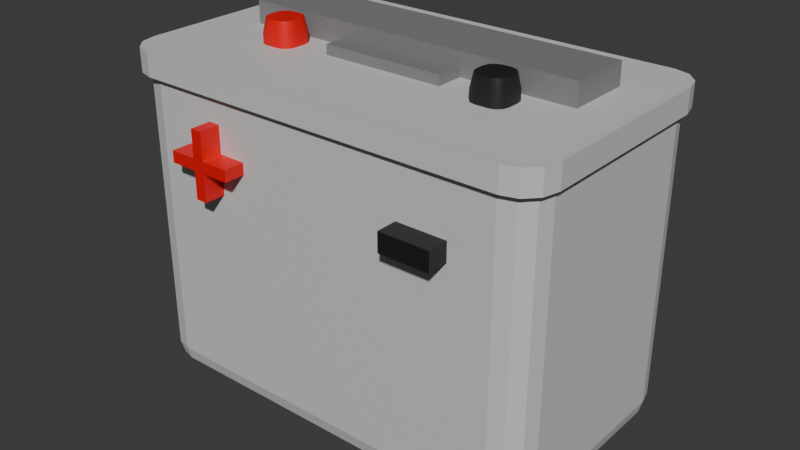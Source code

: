 # Source: battery.blend  (saved by Blender 4.1.24; exported with 4.5.12 LTS)
import bpy
from mathutils import Matrix  # noqa: F401  (used for matrix-valued properties, if any)

bpy.ops.wm.read_factory_settings(use_empty=True)
scene = bpy.context.scene
scene.name = 'Scene'

# ---- collections
col_collection = bpy.data.collections.new('Collection'); scene.collection.children.link(col_collection)

# ---- materials (node trees are filled in below, after node groups)
mat_negative = bpy.data.materials.new('Negative')
mat_negative.use_transparent_shadow = False
mat_positive = bpy.data.materials.new('Positive')
mat_positive.use_transparent_shadow = False
mat_battery_2 = bpy.data.materials.new('Battery 2')
mat_battery_2.use_transparent_shadow = False
mat_battery_001 = bpy.data.materials.new('Battery.001')
mat_battery_001.use_transparent_shadow = False

# ---- material node trees
mat_negative.use_nodes = True; mat_negative.node_tree.nodes.clear()
_N = mat_negative.node_tree.nodes; _L = mat_negative.node_tree.links
n0 = _N.new('ShaderNodeBsdfPrincipled'); n0.name = 'Principled BSDF'; n0.location = (10, 300)
n0.inputs[0].default_value = (0.01227, 0.01227, 0.01227, 1.0)
n1 = _N.new('ShaderNodeOutputMaterial'); n1.name = 'Material Output'; n1.location = (300, 300)
_L.new(n0.outputs[0], n1.inputs[0])
n1.is_active_output = True
mat_positive.use_nodes = True; mat_positive.node_tree.nodes.clear()
_N = mat_positive.node_tree.nodes; _L = mat_positive.node_tree.links
n0 = _N.new('ShaderNodeBsdfPrincipled'); n0.name = 'Principled BSDF'; n0.location = (10, 300)
n0.inputs[0].default_value = (0.8002, 0.0, 0.001472, 1.0)
n1 = _N.new('ShaderNodeOutputMaterial'); n1.name = 'Material Output'; n1.location = (300, 300)
_L.new(n0.outputs[0], n1.inputs[0])
n1.is_active_output = True
mat_battery_2.use_nodes = True; mat_battery_2.node_tree.nodes.clear()
_N = mat_battery_2.node_tree.nodes; _L = mat_battery_2.node_tree.links
n0 = _N.new('ShaderNodeBsdfPrincipled'); n0.name = 'Principled BSDF'; n0.location = (10, 300)
n0.inputs[0].default_value = (0.2247, 0.2247, 0.2247, 1.0)
n1 = _N.new('ShaderNodeOutputMaterial'); n1.name = 'Material Output'; n1.location = (300, 300)
_L.new(n0.outputs[0], n1.inputs[0])
n1.is_active_output = True
mat_battery_001.use_nodes = True; mat_battery_001.node_tree.nodes.clear()
_N = mat_battery_001.node_tree.nodes; _L = mat_battery_001.node_tree.links
n0 = _N.new('ShaderNodeBsdfPrincipled'); n0.name = 'Principled BSDF'; n0.location = (10, 300)
n0.inputs[0].default_value = (0.6451, 0.6451, 0.6451, 1.0)
n1 = _N.new('ShaderNodeOutputMaterial'); n1.name = 'Material Output'; n1.location = (300, 300)
_L.new(n0.outputs[0], n1.inputs[0])
n1.is_active_output = True

# ---- world
world_world = bpy.data.worlds.new('World'); scene.world = world_world
world_world.use_nodes = True; world_world.node_tree.nodes.clear()
_N = world_world.node_tree.nodes; _L = world_world.node_tree.links
n0 = _N.new('ShaderNodeOutputWorld'); n0.name = 'World Output'; n0.location = (300, 300)
n1 = _N.new('ShaderNodeBackground'); n1.name = 'Background'; n1.location = (10, 300)
n1.inputs[0].default_value = (0.05088, 0.05088, 0.05088, 1.0)
_L.new(n1.outputs[0], n0.inputs[0])
n0.is_active_output = True
world_world.color = (0.05088, 0.05088, 0.05088)
world_world.use_sun_shadow = False
world_world.sun_shadow_jitter_overblur = 0.0

# ---- meshes
me_cube_003 = bpy.data.meshes.new('Cube.003')
me_cube_003.from_pydata([(-1.0, -1.0, -1.0), (-1.0, -1.0, 1.0), (-1.0, 1.308, -1.0), (-1.0, 1.308, 1.0), (1.0, -1.0, -1.0), (1.0, -1.0, 1.0), (1.0, 1.308, -1.0), (1.0, 1.308, 1.0), (-0.3566, -2.001, -1.135), (-0.3566, -2.001, 0.8649), (-0.3566, -0.001469, -1.135), (-0.3566, -0.001469, 0.8649), (0.3566, -2.001, -1.135), (0.3566, -2.001, 0.8649), (0.3566, -0.001469, -1.135), (0.3566, -0.001469, 0.8649)], [], [(0, 1, 3, 2), (2, 3, 7, 6), (6, 7, 5, 4), (4, 5, 1, 0), (2, 6, 4, 0), (7, 3, 1, 5), (8, 9, 11, 10), (10, 11, 15, 14), (14, 15, 13, 12), (12, 13, 9, 8), (10, 14, 12, 8), (15, 11, 9, 13)])
_uv = me_cube_003.uv_layers.new(name='UVMap')
_uv.uv.foreach_set('vector', [0.375, 0.0, 0.625, 0.0, 0.625, 0.25, 0.375, 0.25, 0.375, 0.25, 0.625, 0.25, 0.625, 0.5, 0.375, 0.5, 0.375, 0.5, 0.625, 0.5, 0.625, 0.75, 0.375, 0.75, 0.375, 0.75, 0.625, 0.75, 0.625, 1.0, 0.375, 1.0, 0.125, 0.5, 0.375, 0.5, 0.375, 0.75, 0.125, 0.75, 0.625, 0.5, 0.875, 0.5, 0.875, 0.75, 0.625, 0.75, 0.375, 0.0, 0.625, 0.0, 0.625, 0.25, 0.375, 0.25, 0.375, 0.25, 0.625, 0.25, 0.625, 0.5, 0.375, 0.5, 0.375, 0.5, 0.625, 0.5, 0.625, 0.75, 0.375, 0.75, 0.375, 0.75, 0.625, 0.75, 0.625, 1.0, 0.375, 1.0, 0.125, 0.5, 0.375, 0.5, 0.375, 0.75, 0.125, 0.75, 0.625, 0.5, 0.875, 0.5, 0.875, 0.75, 0.625, 0.75])
me_cube_003.materials.append(mat_battery_2)
me_cube_003.update()
me_cube_002 = bpy.data.meshes.new('Cube.002')
me_cube_002.from_pydata([(-0.5429, -0.1967, -0.2614), (-0.1967, -0.5429, -0.2614), (-0.4965, -0.3698, -0.2614), (-0.3698, -0.4965, -0.2614), (-0.5429, -0.197, 0.6868), (-0.197, -0.5429, 0.6868), (-0.4965, -0.3699, 0.6868), (-0.3699, -0.4965, 0.6868), (-0.1967, 0.5429, -0.2614), (-0.5429, 0.1967, -0.2614), (-0.3698, 0.4965, -0.2614), (-0.4965, 0.3698, -0.2614), (-0.197, 0.5429, 0.6868), (-0.5429, 0.197, 0.6868), (-0.3699, 0.4965, 0.6868), (-0.4965, 0.3699, 0.6868), (0.1967, -0.5429, -0.2614), (0.5429, -0.1967, -0.2614), (0.3698, -0.4965, -0.2614), (0.4965, -0.3698, -0.2614), (0.197, -0.5429, 0.6868), (0.5429, -0.197, 0.6868), (0.3699, -0.4965, 0.6868), (0.4965, -0.3699, 0.6868), (0.5429, 0.1967, -0.2614), (0.1967, 0.5429, -0.2614), (0.4965, 0.3698, -0.2614), (0.3698, 0.4965, -0.2614), (0.5429, 0.197, 0.6868), (0.197, 0.5429, 0.6868), (0.4965, 0.3699, 0.6868), (0.3699, 0.4965, 0.6868), (-0.4709, 0.1244, -0.4679), (-0.1244, 0.4709, -0.4679), (-0.4245, 0.2977, -0.4679), (-0.2977, 0.4245, -0.4679), (-0.1244, -0.4709, -0.4679), (-0.4709, -0.1244, -0.4679), (-0.2977, -0.4245, -0.4679), (-0.4245, -0.2977, -0.4679), (0.1244, 0.4709, -0.4679), (0.4709, 0.1244, -0.4679), (0.2977, 0.4245, -0.4679), (0.4245, 0.2977, -0.4679), (0.4709, -0.1244, -0.4679), (0.1244, -0.4709, -0.4679), (0.4245, -0.2977, -0.4679), (0.2977, -0.4245, -0.4679), (7.156, -0.5429, -0.2614), (7.502, -0.1967, -0.2614), (7.329, -0.4965, -0.2614), (7.456, -0.3698, -0.2614), (7.157, -0.5429, 0.6868), (7.502, -0.197, 0.6868), (7.33, -0.4965, 0.6868), (7.456, -0.3699, 0.6868), (7.502, 0.1967, -0.2614), (7.156, 0.5429, -0.2614), (7.456, 0.3698, -0.2614), (7.329, 0.4965, -0.2614), (7.502, 0.197, 0.6868), (7.157, 0.5429, 0.6868), (7.456, 0.3699, 0.6868), (7.33, 0.4965, 0.6868), (6.417, -0.1967, -0.2614), (6.763, -0.5429, -0.2614), (6.463, -0.3698, -0.2614), (6.59, -0.4965, -0.2614), (6.417, -0.197, 0.6868), (6.763, -0.5429, 0.6868), (6.463, -0.3699, 0.6868), (6.59, -0.4965, 0.6868), (6.763, 0.5429, -0.2614), (6.417, 0.1967, -0.2614), (6.59, 0.4965, -0.2614), (6.463, 0.3698, -0.2614), (6.763, 0.5429, 0.6868), (6.417, 0.197, 0.6868), (6.59, 0.4965, 0.6868), (6.463, 0.3699, 0.6868), (7.084, 0.4709, -0.4679), (7.431, 0.1244, -0.4679), (7.257, 0.4245, -0.4679), (7.384, 0.2977, -0.4679), (7.431, -0.1244, -0.4679), (7.084, -0.4709, -0.4679), (7.384, -0.2977, -0.4679), (7.257, -0.4245, -0.4679), (6.489, 0.1244, -0.4679), (6.835, 0.4709, -0.4679), (6.535, 0.2977, -0.4679), (6.662, 0.4245, -0.4679), (6.835, -0.4709, -0.4679), (6.489, -0.1244, -0.4679), (6.662, -0.4245, -0.4679), (6.535, -0.2977, -0.4679)], [], [(16, 20, 5, 1), (8, 25, 40, 33), (32, 34, 35, 33, 40, 42, 43, 41, 44, 46, 47, 45, 36, 38, 39, 37), (16, 1, 36, 45), (28, 30, 31, 29, 12, 14, 15, 13, 4, 6, 7, 5, 20, 22, 23, 21), (8, 12, 29, 25), (49, 84, 81, 56), (24, 17, 44, 41), (0, 4, 13, 9), (24, 28, 21, 17), (65, 48, 52, 69), (57, 80, 89, 72), (80, 82, 83, 81, 84, 86, 87, 85, 92, 94, 95, 93, 88, 90, 91, 89), (65, 92, 85, 48), (76, 78, 79, 77, 68, 70, 71, 69, 52, 54, 55, 53, 60, 62, 63, 61), (57, 72, 76, 61), (73, 88, 93, 64), (49, 56, 60, 53), (73, 64, 68, 77), (1, 5, 7, 3), (3, 7, 6, 2), (2, 6, 4, 0), (12, 8, 10, 14), (14, 10, 11, 15), (15, 11, 9, 13), (28, 24, 26, 30), (30, 26, 27, 31), (31, 27, 25, 29), (20, 16, 18, 22), (22, 18, 19, 23), (23, 19, 17, 21), (0, 37, 39, 2), (2, 39, 38, 3), (3, 38, 36, 1), (44, 17, 19, 46), (46, 19, 18, 47), (47, 18, 16, 45), (24, 41, 43, 26), (26, 43, 42, 27), (27, 42, 40, 25), (32, 9, 11, 34), (34, 11, 10, 35), (35, 10, 8, 33), (49, 53, 55, 51), (51, 55, 54, 50), (50, 54, 52, 48), (60, 56, 58, 62), (62, 58, 59, 63), (63, 59, 57, 61), (76, 72, 74, 78), (78, 74, 75, 79), (79, 75, 73, 77), (68, 64, 66, 70), (70, 66, 67, 71), (71, 67, 65, 69), (48, 85, 87, 50), (50, 87, 86, 51), (51, 86, 84, 49), (92, 65, 67, 94), (94, 67, 66, 95), (95, 66, 64, 93), (72, 89, 91, 74), (74, 91, 90, 75), (75, 90, 88, 73), (80, 57, 59, 82), (82, 59, 58, 83), (83, 58, 56, 81), (0, 9, 32, 37)])
me_cube_002.polygons.foreach_set('use_smooth', [True] * 68)
me_cube_002.polygons.foreach_set('material_index', [0, 0, 0, 0, 0, 0, 1, 0, 0, 0, 1, 1, 1, 1, 1, 1, 1, 1, 1, 0, 0, 0, 0, 0, 0, 0, 0, 0, 0, 0, 0, 0, 0, 0, 0, 0, 0, 0, 0, 0, 0, 0, 0, 1, 1, 1, 1, 1, 1, 1, 1, 1, 1, 1, 1, 1, 1, 1, 1, 1, 1, 1, 1, 1, 1, 1, 1, 0])
_k = set([(4, 6), (4, 13), (5, 7), (5, 20), (6, 7), (12, 14), (12, 29), (13, 15), (14, 15), (19, 23), (20, 22), (21, 23), (21, 28), (22, 23), (28, 30), (29, 31), (30, 31), (32, 34), (32, 37), (33, 35), (33, 40), (34, 35), (36, 38), (36, 45), (37, 39), (38, 39), (40, 42), (41, 43), (41, 44), (42, 43), (44, 46), (45, 47), (46, 47), (50, 54), (51, 55), (52, 54), (52, 69), (53, 55), (53, 60), (54, 55), (58, 62), (59, 63), (60, 62), (61, 63), (61, 76), (62, 63), (67, 71), (68, 70), (68, 77), (69, 71), (70, 71), (74, 78), (76, 78), (77, 79), (78, 79), (80, 82), (80, 89), (81, 83), (81, 84), (82, 83), (84, 86), (85, 87), (85, 92), (86, 87), (88, 90), (88, 93), (89, 91), (90, 91), (92, 94), (93, 95), (94, 95)])
me_cube_002.attributes.new('sharp_edge', 'BOOLEAN', 'EDGE').data.foreach_set('value', [ (min(e.vertices), max(e.vertices)) in _k for e in me_cube_002.edges])
_uv = me_cube_002.uv_layers.new(name='UVMap')
_uv.uv.foreach_set('vector', [0.375, 0.8297, 0.625, 0.8296, 0.625, 0.9204, 0.375, 0.9203, 0.375, 0.3297, 0.375, 0.4203, 0.375, 0.408, 0.375, 0.342, 0.125, 0.592, 0.1373, 0.546, 0.171, 0.5123, 0.217, 0.5, 0.283, 0.5, 0.329, 0.5123, 0.3627, 0.546, 0.375, 0.592, 0.375, 0.658, 0.3627, 0.704, 0.329, 0.7377, 0.283, 0.75, 0.217, 0.75, 0.171, 0.7377, 0.1373, 0.704, 0.125, 0.658, 0.375, 0.8297, 0.375, 0.9203, 0.375, 0.908, 0.375, 0.842, 0.625, 0.5796, 0.6357, 0.5398, 0.6648, 0.5107, 0.7046, 0.5, 0.7954, 0.5, 0.8352, 0.5107, 0.8643, 0.5398, 0.875, 0.5796, 0.875, 0.6704, 0.8643, 0.7102, 0.8352, 0.7393, 0.7954, 0.75, 0.7046, 0.75, 0.6648, 0.7393, 0.6357, 0.7102, 0.625, 0.6704, 0.375, 0.3297, 0.625, 0.3296, 0.625, 0.4204, 0.375, 0.4203, 0.375, 0.07971, 0.375, 0.09198, 0.375, 0.158, 0.375, 0.1703, 0.375, 0.5797, 0.375, 0.6703, 0.375, 0.658, 0.375, 0.592, 0.375, 0.07971, 0.625, 0.07964, 0.625, 0.1704, 0.375, 0.1703, 0.375, 0.5797, 0.625, 0.5796, 0.625, 0.6704, 0.375, 0.6703, 0.375, 0.8297, 0.375, 0.9203, 0.625, 0.9204, 0.625, 0.8296, 0.375, 0.3297, 0.375, 0.342, 0.375, 0.408, 0.375, 0.4203, 0.217, 0.5, 0.171, 0.5123, 0.1373, 0.546, 0.125, 0.592, 0.125, 0.658, 0.1373, 0.704, 0.171, 0.7377, 0.217, 0.75, 0.283, 0.75, 0.329, 0.7377, 0.3627, 0.704, 0.375, 0.658, 0.375, 0.592, 0.3627, 0.546, 0.329, 0.5123, 0.283, 0.5, 0.375, 0.8297, 0.375, 0.842, 0.375, 0.908, 0.375, 0.9203, 0.7046, 0.5, 0.6648, 0.5107, 0.6357, 0.5398, 0.625, 0.5796, 0.625, 0.6704, 0.6357, 0.7102, 0.6648, 0.7393, 0.7046, 0.75, 0.7954, 0.75, 0.8352, 0.7393, 0.8643, 0.7102, 0.875, 0.6704, 0.875, 0.5796, 0.8643, 0.5398, 0.8352, 0.5107, 0.7954, 0.5, 0.375, 0.3297, 0.375, 0.4203, 0.625, 0.4204, 0.625, 0.3296, 0.375, 0.5797, 0.375, 0.592, 0.375, 0.658, 0.375, 0.6703, 0.375, 0.07971, 0.375, 0.1703, 0.625, 0.1704, 0.625, 0.07964, 0.375, 0.5797, 0.375, 0.6703, 0.625, 0.6704, 0.625, 0.5796, 0.375, 0.9203, 0.625, 0.9204, 0.625, 1.0, 0.375, 1.0, 0.375, 0.0, 0.625, 0.0, 0.625, 0.03982, 0.375, 0.03986, 0.375, 0.03986, 0.625, 0.03982, 0.625, 0.07964, 0.375, 0.07971, 0.625, 0.3296, 0.375, 0.3297, 0.375, 0.2895, 0.625, 0.2898, 0.625, 0.2898, 0.375, 0.2895, 0.375, 0.2105, 0.625, 0.2102, 0.625, 0.2102, 0.375, 0.2105, 0.375, 0.1703, 0.625, 0.1704, 0.625, 0.5796, 0.375, 0.5797, 0.375, 0.5395, 0.625, 0.5398, 0.625, 0.5398, 0.375, 0.5395, 0.375, 0.4605, 0.625, 0.4602, 0.625, 0.4602, 0.375, 0.4605, 0.375, 0.4203, 0.625, 0.4204, 0.625, 0.8296, 0.375, 0.8297, 0.375, 0.7895, 0.625, 0.7898, 0.625, 0.7898, 0.375, 0.7895, 0.375, 0.7105, 0.625, 0.7102, 0.625, 0.7102, 0.375, 0.7105, 0.375, 0.6703, 0.625, 0.6704, 0.375, 0.07971, 0.375, 0.09198, 0.375, 0.04535, 0.375, 0.03907, 0.375, 0.03907, 0.375, 0.04535, 0.375, 0.0, 0.375, 0.0, 0.375, 1.0, 0.375, 1.0, 0.375, 0.908, 0.375, 0.9203, 0.375, 0.658, 0.375, 0.6703, 0.375, 0.7105, 0.375, 0.7047, 0.375, 0.7047, 0.375, 0.7105, 0.375, 0.7895, 0.375, 0.7953, 0.375, 0.7953, 0.375, 0.7895, 0.375, 0.8297, 0.375, 0.842, 0.375, 0.5797, 0.375, 0.592, 0.375, 0.5453, 0.375, 0.5395, 0.375, 0.5395, 0.375, 0.5453, 0.375, 0.4547, 0.375, 0.4605, 0.375, 0.4605, 0.375, 0.4547, 0.375, 0.408, 0.375, 0.4203, 0.375, 0.158, 0.375, 0.1703, 0.375, 0.2105, 0.375, 0.2047, 0.375, 0.2047, 0.375, 0.2105, 0.375, 0.2895, 0.375, 0.2953, 0.375, 0.2953, 0.375, 0.2895, 0.375, 0.3297, 0.375, 0.342, 0.375, 0.07971, 0.625, 0.07964, 0.625, 0.0, 0.375, 0.0, 0.375, 1.0, 0.625, 1.0, 0.625, 0.9602, 0.375, 0.9601, 0.375, 0.9601, 0.625, 0.9602, 0.625, 0.9204, 0.375, 0.9203, 0.625, 0.1704, 0.375, 0.1703, 0.375, 0.2105, 0.625, 0.2102, 0.625, 0.2102, 0.375, 0.2105, 0.375, 0.2895, 0.625, 0.2898, 0.625, 0.2898, 0.375, 0.2895, 0.375, 0.3297, 0.625, 0.3296, 0.625, 0.4204, 0.375, 0.4203, 0.375, 0.4605, 0.625, 0.4602, 0.625, 0.4602, 0.375, 0.4605, 0.375, 0.5395, 0.625, 0.5398, 0.625, 0.5398, 0.375, 0.5395, 0.375, 0.5797, 0.625, 0.5796, 0.625, 0.6704, 0.375, 0.6703, 0.375, 0.7105, 0.625, 0.7102, 0.625, 0.7102, 0.375, 0.7105, 0.375, 0.7895, 0.625, 0.7898, 0.625, 0.7898, 0.375, 0.7895, 0.375, 0.8297, 0.625, 0.8296, 0.375, 0.9203, 0.375, 0.908, 0.375, 0.9547, 0.375, 0.9609, 0.375, 0.9609, 0.375, 0.9547, 0.375, 1.0, 0.375, 1.0, 0.375, 0.0, 0.375, 0.0, 0.375, 0.09198, 0.375, 0.07971, 0.375, 0.842, 0.375, 0.8297, 0.375, 0.7895, 0.375, 0.7953, 0.375, 0.7953, 0.375, 0.7895, 0.375, 0.7105, 0.375, 0.7047, 0.375, 0.7047, 0.375, 0.7105, 0.375, 0.6703, 0.375, 0.658, 0.375, 0.4203, 0.375, 0.408, 0.375, 0.4547, 0.375, 0.4605, 0.375, 0.4605, 0.375, 0.4547, 0.375, 0.5453, 0.375, 0.5395, 0.375, 0.5395, 0.375, 0.5453, 0.375, 0.592, 0.375, 0.5797, 0.375, 0.342, 0.375, 0.3297, 0.375, 0.2895, 0.375, 0.2953, 0.375, 0.2953, 0.375, 0.2895, 0.375, 0.2105, 0.375, 0.2047, 0.375, 0.2047, 0.375, 0.2105, 0.375, 0.1703, 0.375, 0.158, 0.375, 0.07971, 0.375, 0.1703, 0.375, 0.158, 0.375, 0.09198])
me_cube_002.materials.append(mat_negative)
me_cube_002.materials.append(mat_positive)
me_cube_002.update()
me_cube_004 = bpy.data.meshes.new('Cube.004')
me_cube_004.from_pydata([(-0.374, -0.1758, 0.374), (-0.3215, -0.2284, 0.374), (-0.367, -0.2021, 0.374), (-0.3478, -0.2213, 0.374), (-0.3215, 0.1965, 0.374), (-0.374, 0.1439, 0.374), (-0.3478, 0.1894, 0.374), (-0.367, 0.1702, 0.374), (0.3215, -0.2284, 0.374), (0.374, -0.1758, 0.374), (0.3478, -0.2213, 0.374), (0.367, -0.2021, 0.374), (0.374, 0.1439, 0.374), (0.3215, 0.1965, 0.374), (0.367, 0.1702, 0.374), (0.3478, 0.1894, 0.374), (-0.3215, -0.2284, 0.3334), (-0.3478, -0.2213, 0.3334), (-0.367, -0.2021, 0.3334), (-0.374, -0.1758, 0.3334), (-0.3215, 0.1965, 0.3334), (-0.3478, 0.1894, 0.3334), (-0.367, 0.1702, 0.3334), (-0.374, 0.1439, 0.3334), (0.374, 0.1439, 0.3334), (0.367, 0.1702, 0.3334), (0.3478, 0.1894, 0.3334), (0.3215, 0.1965, 0.3334), (0.3215, -0.2284, 0.3334), (0.3478, -0.2213, 0.3334), (0.367, -0.2021, 0.3334), (0.374, -0.1758, 0.3334), (-0.3308, -0.2404, 0.333), (-0.3308, -0.2404, 0.3744), (-0.3578, -0.2327, 0.3744), (-0.3776, -0.2118, 0.3744), (-0.3849, -0.1831, 0.3744), (-0.3578, 0.2008, 0.3744), (-0.3308, 0.2085, 0.3744), (-0.3578, 0.2008, 0.333), (-0.3776, 0.1799, 0.3744), (-0.3776, 0.1799, 0.333), (-0.3849, 0.1512, 0.3744), (-0.3849, 0.1512, 0.333), (0.3776, 0.1799, 0.3744), (0.3849, 0.1512, 0.3744), (0.3776, 0.1799, 0.333), (0.3578, 0.2008, 0.3744), (0.3578, 0.2008, 0.333), (0.3308, 0.2085, 0.3744), (0.3308, 0.2085, 0.333), (0.3578, -0.2327, 0.3744), (0.3308, -0.2404, 0.3744), (0.3578, -0.2327, 0.333), (0.3776, -0.2118, 0.3744), (0.3776, -0.2118, 0.333), (0.3849, -0.1831, 0.3744), (0.3849, -0.1831, 0.333), (-0.3578, -0.2327, 0.333), (-0.3776, -0.2118, 0.333), (-0.3849, -0.1831, 0.333), (-0.3308, 0.2085, 0.333), (0.3849, 0.1512, 0.333), (0.3308, -0.2404, 0.333), (-0.3154, -0.182, -0.216), (-0.3215, -0.2284, -0.1697), (-0.3184, -0.2052, -0.2098), (-0.3207, -0.2222, -0.1929), (-0.3277, -0.1697, -0.216), (-0.374, -0.1758, -0.1697), (-0.3509, -0.1728, -0.2098), (-0.3678, -0.175, -0.1929), (-0.3238, -0.1798, -0.216), (-0.3478, -0.2213, -0.1697), (-0.3358, -0.2006, -0.2098), (-0.3446, -0.2158, -0.1929), (-0.3254, -0.1781, -0.216), (-0.367, -0.2021, -0.1697), (-0.3462, -0.1901, -0.2098), (-0.3614, -0.1989, -0.1929), (-0.3277, 0.1378, -0.216), (-0.374, 0.1439, -0.1697), (-0.3509, 0.1409, -0.2098), (-0.3678, 0.1431, -0.1929), (-0.3154, 0.1501, -0.216), (-0.3215, 0.1965, -0.1697), (-0.3184, 0.1733, -0.2098), (-0.3207, 0.1903, -0.1929), (-0.3254, 0.1462, -0.216), (-0.367, 0.1702, -0.1697), (-0.3462, 0.1582, -0.2098), (-0.3614, 0.167, -0.1929), (-0.3238, 0.1479, -0.216), (-0.3478, 0.1894, -0.1697), (-0.3358, 0.1687, -0.2098), (-0.3446, 0.1839, -0.1929), (0.3277, -0.1697, -0.216), (0.374, -0.1758, -0.1697), (0.3509, -0.1728, -0.2098), (0.3678, -0.175, -0.1929), (0.3154, -0.182, -0.216), (0.3215, -0.2284, -0.1697), (0.3184, -0.2052, -0.2098), (0.3207, -0.2222, -0.1929), (0.3254, -0.1781, -0.216), (0.367, -0.2021, -0.1697), (0.3462, -0.1901, -0.2098), (0.3614, -0.1989, -0.1929), (0.3238, -0.1798, -0.216), (0.3478, -0.2213, -0.1697), (0.3358, -0.2006, -0.2098), (0.3446, -0.2158, -0.1929), (0.3154, 0.1501, -0.216), (0.3215, 0.1965, -0.1697), (0.3184, 0.1733, -0.2098), (0.3207, 0.1903, -0.1929), (0.3277, 0.1378, -0.216), (0.374, 0.1439, -0.1697), (0.3509, 0.1409, -0.2098), (0.3678, 0.1431, -0.1929), (0.3238, 0.1479, -0.216), (0.3478, 0.1894, -0.1697), (0.3358, 0.1687, -0.2098), (0.3446, 0.1839, -0.1929), (0.3254, 0.1462, -0.216), (0.367, 0.1702, -0.1697), (0.3462, 0.1582, -0.2098), (0.3614, 0.167, -0.1929)], [], [(2, 0, 36, 35), (17, 16, 32, 58), (12, 14, 15, 13, 4, 6, 7, 5, 0, 2, 3, 1, 8, 10, 11, 9), (11, 10, 51, 54), (18, 17, 58, 59), (4, 13, 49, 38), (14, 12, 45, 44), (19, 18, 59, 60), (21, 93, 89, 22), (30, 105, 97, 31), (85, 20, 27, 113), (25, 125, 121, 26), (24, 117, 125, 25), (29, 109, 105, 30), (26, 121, 113, 27), (117, 24, 31, 97), (101, 28, 16, 65), (12, 9, 56, 45), (3, 2, 35, 34), (20, 21, 39, 61), (8, 1, 33, 52), (21, 22, 41, 39), (0, 5, 42, 36), (5, 7, 40, 42), (10, 8, 52, 51), (22, 23, 43, 41), (69, 19, 23, 81), (22, 89, 81, 23), (80, 88, 92, 84, 112, 120, 124, 116, 96, 104, 108, 100, 64, 72, 76, 68), (20, 85, 93, 21), (73, 17, 18, 77), (28, 101, 109, 29), (77, 18, 19, 69), (63, 52, 33, 32), (62, 45, 56, 57), (60, 36, 42, 43), (61, 38, 49, 50), (32, 33, 34, 58), (58, 34, 35, 59), (59, 35, 36, 60), (54, 55, 57, 56), (51, 53, 55, 54), (52, 63, 53, 51), (47, 48, 50, 49), (44, 46, 48, 47), (45, 62, 46, 44), (40, 41, 43, 42), (37, 39, 41, 40), (38, 61, 39, 37), (27, 20, 61, 50), (23, 19, 60, 43), (6, 4, 38, 37), (9, 11, 54, 56), (30, 31, 57, 55), (15, 14, 44, 47), (31, 24, 62, 57), (29, 30, 55, 53), (16, 28, 63, 32), (28, 29, 53, 63), (26, 27, 50, 48), (13, 15, 47, 49), (7, 6, 37, 40), (25, 26, 48, 46), (24, 25, 46, 62), (1, 3, 34, 33), (72, 64, 66, 74), (74, 66, 67, 75), (75, 67, 65, 73), (76, 72, 74, 78), (78, 74, 75, 79), (79, 75, 73, 77), (68, 76, 78, 70), (70, 78, 79, 71), (71, 79, 77, 69), (84, 92, 94, 86), (86, 94, 95, 87), (87, 95, 93, 85), (92, 88, 90, 94), (94, 90, 91, 95), (95, 91, 89, 93), (88, 80, 82, 90), (90, 82, 83, 91), (91, 83, 81, 89), (116, 124, 126, 118), (118, 126, 127, 119), (119, 127, 125, 117), (124, 120, 122, 126), (126, 122, 123, 127), (127, 123, 121, 125), (120, 112, 114, 122), (122, 114, 115, 123), (123, 115, 113, 121), (100, 108, 110, 102), (102, 110, 111, 103), (103, 111, 109, 101), (108, 104, 106, 110), (110, 106, 107, 111), (111, 107, 105, 109), (104, 96, 98, 106), (106, 98, 99, 107), (107, 99, 97, 105), (69, 81, 83, 71), (71, 83, 82, 70), (70, 82, 80, 68), (85, 113, 115, 87), (87, 115, 114, 86), (86, 114, 112, 84), (117, 97, 99, 119), (119, 99, 98, 118), (118, 98, 96, 116), (101, 65, 67, 103), (103, 67, 66, 102), (102, 66, 64, 100), (65, 16, 17, 73)])
_k = set([(16, 17), (16, 28), (17, 18), (18, 19), (18, 77), (19, 23), (20, 21), (20, 27), (21, 22), (22, 23), (22, 89), (24, 25), (24, 31), (25, 26), (25, 125), (26, 27), (28, 29), (29, 30), (30, 31), (30, 105), (32, 58), (32, 63), (33, 34), (33, 52), (34, 35), (34, 58), (35, 36), (36, 42), (37, 38), (37, 39), (37, 40), (38, 49), (39, 41), (39, 61), (40, 42), (41, 43), (43, 60), (44, 45), (44, 47), (45, 56), (46, 48), (46, 62), (47, 48), (47, 49), (48, 50), (50, 61), (51, 52), (51, 53), (51, 54), (53, 55), (53, 63), (54, 56), (55, 57), (57, 62), (58, 59), (59, 60), (64, 72), (64, 100), (65, 73), (65, 101), (68, 76), (68, 80), (69, 77), (69, 81), (72, 76), (73, 77), (80, 88), (81, 89), (84, 92), (84, 112), (85, 93), (85, 113), (88, 92), (89, 93), (96, 104), (96, 116), (97, 105), (97, 117), (100, 108), (101, 109), (104, 108), (105, 109), (112, 120), (113, 121), (116, 124), (117, 125), (120, 124), (121, 125)])
me_cube_004.attributes.new('sharp_edge', 'BOOLEAN', 'EDGE').data.foreach_set('value', [ (min(e.vertices), max(e.vertices)) in _k for e in me_cube_004.edges])
_uv = me_cube_004.uv_layers.new(name='UVMap')
_uv.uv.foreach_set('vector', [0.8726, 0.7253, 0.875, 0.7005, 0.875, 0.7005, 0.8726, 0.7253, 0.616, 1.0, 0.616, 0.9824, 0.616, 0.9824, 0.616, 1.0, 0.625, 0.5495, 0.6274, 0.5247, 0.6338, 0.5066, 0.6426, 0.5, 0.8574, 0.5, 0.8662, 0.5066, 0.8726, 0.5247, 0.875, 0.5495, 0.875, 0.7005, 0.8726, 0.7253, 0.8662, 0.7434, 0.8574, 0.75, 0.6426, 0.75, 0.6338, 0.7434, 0.6274, 0.7253, 0.625, 0.7005, 0.6274, 0.7253, 0.6338, 0.7434, 0.6338, 0.7434, 0.6274, 0.7253, 0.616, 0.02473, 0.616, 0.0, 0.616, 0.0, 0.616, 0.02473, 0.8574, 0.5, 0.6426, 0.5, 0.6426, 0.5, 0.8574, 0.5, 0.6274, 0.5247, 0.625, 0.5495, 0.625, 0.5495, 0.6274, 0.5247, 0.616, 0.04946, 0.616, 0.02473, 0.616, 0.02473, 0.616, 0.04946, 0.616, 0.2588, 0.3953, 0.2588, 0.3953, 0.2253, 0.616, 0.2253, 0.616, 0.7253, 0.3953, 0.7253, 0.3953, 0.7005, 0.616, 0.7005, 0.3953, 0.2676, 0.616, 0.2676, 0.616, 0.4824, 0.3953, 0.4824, 0.616, 0.5247, 0.3953, 0.5247, 0.3953, 0.4912, 0.616, 0.4912, 0.616, 0.5495, 0.3953, 0.5495, 0.3953, 0.5247, 0.616, 0.5247, 0.616, 0.7588, 0.3953, 0.7588, 0.3953, 0.7253, 0.616, 0.7253, 0.616, 0.4912, 0.3953, 0.4912, 0.3953, 0.4824, 0.616, 0.4824, 0.3953, 0.5495, 0.616, 0.5495, 0.616, 0.7005, 0.3953, 0.7005, 0.3953, 0.7676, 0.616, 0.7676, 0.616, 0.9824, 0.3953, 0.9824, 0.625, 0.5495, 0.625, 0.7005, 0.625, 0.7005, 0.625, 0.5495, 0.8662, 0.7434, 0.8726, 0.7253, 0.8726, 0.7253, 0.8662, 0.7434, 0.616, 0.2676, 0.616, 0.2588, 0.616, 0.2588, 0.616, 0.2676, 0.6426, 0.75, 0.8574, 0.75, 0.8574, 0.75, 0.6426, 0.75, 0.616, 0.2588, 0.616, 0.2253, 0.616, 0.2253, 0.616, 0.2588, 0.875, 0.7005, 0.875, 0.5495, 0.875, 0.5495, 0.875, 0.7005, 0.875, 0.5495, 0.8726, 0.5247, 0.8726, 0.5247, 0.875, 0.5495, 0.6338, 0.7434, 0.6426, 0.75, 0.6426, 0.75, 0.6338, 0.7434, 0.616, 0.2253, 0.616, 0.2005, 0.616, 0.2005, 0.616, 0.2253, 0.3953, 0.04946, 0.616, 0.04946, 0.616, 0.2005, 0.3953, 0.2005, 0.616, 0.2253, 0.3953, 0.2253, 0.3953, 0.2005, 0.616, 0.2005, 0.1405, 0.5552, 0.1412, 0.5473, 0.1418, 0.5457, 0.1446, 0.5436, 0.3554, 0.5436, 0.3582, 0.5457, 0.3588, 0.5473, 0.3595, 0.5552, 0.3595, 0.6948, 0.3588, 0.7027, 0.3582, 0.7043, 0.3554, 0.7064, 0.1446, 0.7064, 0.1418, 0.7043, 0.1412, 0.7027, 0.1405, 0.6948, 0.616, 0.2676, 0.3953, 0.2676, 0.3953, 0.2588, 0.616, 0.2588, 0.3953, 0.0, 0.616, 0.0, 0.616, 0.02473, 0.3953, 0.02473, 0.616, 0.7676, 0.3953, 0.7676, 0.3953, 0.7588, 0.616, 0.7588, 0.3953, 0.02473, 0.616, 0.02473, 0.616, 0.04946, 0.3953, 0.04946, 0.616, 0.7676, 0.625, 0.7676, 0.625, 0.9824, 0.616, 0.9824, 0.616, 0.5495, 0.625, 0.5495, 0.625, 0.7005, 0.616, 0.7005, 0.616, 0.04946, 0.625, 0.04946, 0.625, 0.2005, 0.616, 0.2005, 0.616, 0.2676, 0.625, 0.2676, 0.625, 0.4824, 0.616, 0.4824, 0.616, 0.9824, 0.625, 0.9824, 0.625, 1.0, 0.616, 1.0, 0.616, 0.0, 0.625, 0.0, 0.625, 0.02473, 0.616, 0.02473, 0.616, 0.02473, 0.625, 0.02473, 0.625, 0.04946, 0.616, 0.04946, 0.625, 0.7253, 0.616, 0.7253, 0.616, 0.7005, 0.625, 0.7005, 0.625, 0.7588, 0.616, 0.7588, 0.616, 0.7253, 0.625, 0.7253, 0.625, 0.7676, 0.616, 0.7676, 0.616, 0.7588, 0.625, 0.7588, 0.625, 0.4912, 0.616, 0.4912, 0.616, 0.4824, 0.625, 0.4824, 0.625, 0.5247, 0.616, 0.5247, 0.616, 0.4912, 0.625, 0.4912, 0.625, 0.5495, 0.616, 0.5495, 0.616, 0.5247, 0.625, 0.5247, 0.625, 0.2253, 0.616, 0.2253, 0.616, 0.2005, 0.625, 0.2005, 0.625, 0.2588, 0.616, 0.2588, 0.616, 0.2253, 0.625, 0.2253, 0.625, 0.2676, 0.616, 0.2676, 0.616, 0.2588, 0.625, 0.2588, 0.616, 0.4824, 0.616, 0.2676, 0.616, 0.2676, 0.616, 0.4824, 0.616, 0.2005, 0.616, 0.04946, 0.616, 0.04946, 0.616, 0.2005, 0.8662, 0.5066, 0.8574, 0.5, 0.8574, 0.5, 0.8662, 0.5066, 0.625, 0.7005, 0.6274, 0.7253, 0.6274, 0.7253, 0.625, 0.7005, 0.616, 0.7253, 0.616, 0.7005, 0.616, 0.7005, 0.616, 0.7253, 0.6338, 0.5066, 0.6274, 0.5247, 0.6274, 0.5247, 0.6338, 0.5066, 0.616, 0.7005, 0.616, 0.5495, 0.616, 0.5495, 0.616, 0.7005, 0.616, 0.7588, 0.616, 0.7253, 0.616, 0.7253, 0.616, 0.7588, 0.616, 0.9824, 0.616, 0.7676, 0.616, 0.7676, 0.616, 0.9824, 0.616, 0.7676, 0.616, 0.7588, 0.616, 0.7588, 0.616, 0.7676, 0.616, 0.4912, 0.616, 0.4824, 0.616, 0.4824, 0.616, 0.4912, 0.6426, 0.5, 0.6338, 0.5066, 0.6338, 0.5066, 0.6426, 0.5, 0.8726, 0.5247, 0.8662, 0.5066, 0.8662, 0.5066, 0.8726, 0.5247, 0.616, 0.5247, 0.616, 0.4912, 0.616, 0.4912, 0.616, 0.5247, 0.616, 0.5495, 0.616, 0.5247, 0.616, 0.5247, 0.616, 0.5495, 0.8574, 0.75, 0.8662, 0.7434, 0.8662, 0.7434, 0.8574, 0.75, 0.1418, 0.7043, 0.1446, 0.7064, 0.1436, 0.7282, 0.1378, 0.7238, 0.1378, 0.7238, 0.1436, 0.7282, 0.1423, 0.7498, 0.1343, 0.7438, 0.375, 0.9989, 0.375, 0.983, 0.3953, 0.9824, 0.3953, 1.0, 0.1412, 0.7027, 0.1418, 0.7043, 0.1378, 0.7238, 0.1343, 0.714, 0.1343, 0.714, 0.1378, 0.7238, 0.1334, 0.7423, 0.1277, 0.7264, 0.375, 0.02322, 0.375, 0.001513, 0.3953, 0.0, 0.3953, 0.02473, 0.1405, 0.6948, 0.1412, 0.7027, 0.1343, 0.714, 0.1327, 0.6977, 0.1327, 0.6977, 0.1343, 0.714, 0.1272, 0.7238, 0.1251, 0.7013, 0.375, 0.04872, 0.375, 0.02624, 0.3953, 0.02473, 0.3953, 0.04946, 0.1446, 0.5436, 0.1418, 0.5457, 0.1378, 0.5262, 0.1436, 0.5218, 0.1436, 0.5218, 0.1378, 0.5262, 0.1343, 0.5062, 0.1423, 0.5002, 0.375, 0.2673, 0.375, 0.2593, 0.3953, 0.2588, 0.3953, 0.2676, 0.1418, 0.5457, 0.1412, 0.5473, 0.1343, 0.536, 0.1378, 0.5262, 0.1378, 0.5262, 0.1343, 0.536, 0.1277, 0.5236, 0.1334, 0.5077, 0.375, 0.2567, 0.375, 0.2273, 0.3953, 0.2253, 0.3953, 0.2588, 0.1412, 0.5473, 0.1405, 0.5552, 0.1327, 0.5523, 0.1343, 0.536, 0.1343, 0.536, 0.1327, 0.5523, 0.1251, 0.5487, 0.1272, 0.5262, 0.375, 0.2238, 0.375, 0.2013, 0.3953, 0.2005, 0.3953, 0.2253, 0.3595, 0.5552, 0.3588, 0.5473, 0.3657, 0.536, 0.3673, 0.5523, 0.3673, 0.5523, 0.3657, 0.536, 0.3852, 0.5262, 0.3852, 0.5495, 0.3852, 0.5495, 0.3852, 0.5262, 0.3953, 0.5247, 0.3953, 0.5495, 0.3588, 0.5473, 0.3582, 0.5457, 0.3622, 0.5262, 0.3657, 0.536, 0.3657, 0.536, 0.3622, 0.5262, 0.3666, 0.5077, 0.3723, 0.5236, 0.375, 0.5227, 0.375, 0.4933, 0.3953, 0.4912, 0.3953, 0.5247, 0.3582, 0.5457, 0.3554, 0.5436, 0.3564, 0.5218, 0.3622, 0.5262, 0.3622, 0.5262, 0.3564, 0.5218, 0.3577, 0.5002, 0.3657, 0.5062, 0.375, 0.4907, 0.375, 0.4827, 0.3953, 0.4824, 0.3953, 0.4912, 0.3554, 0.7064, 0.3582, 0.7043, 0.3622, 0.7238, 0.3564, 0.7282, 0.3564, 0.7282, 0.3622, 0.7238, 0.3657, 0.7438, 0.3577, 0.7498, 0.375, 0.7673, 0.375, 0.7593, 0.3953, 0.7588, 0.3953, 0.7676, 0.3582, 0.7043, 0.3588, 0.7027, 0.3657, 0.714, 0.3622, 0.7238, 0.3622, 0.7238, 0.3657, 0.714, 0.3723, 0.7264, 0.3666, 0.7423, 0.375, 0.7567, 0.375, 0.7273, 0.3953, 0.7253, 0.3953, 0.7588, 0.3588, 0.7027, 0.3595, 0.6948, 0.3673, 0.6977, 0.3657, 0.714, 0.3657, 0.714, 0.3673, 0.6977, 0.3852, 0.7005, 0.3852, 0.7238, 0.3852, 0.7238, 0.3852, 0.7005, 0.3953, 0.7005, 0.3953, 0.7253, 0.3953, 0.04946, 0.3953, 0.2005, 0.375, 0.1998, 0.375, 0.05023, 0.125, 0.6998, 0.125, 0.5502, 0.1327, 0.5523, 0.1327, 0.6977, 0.1327, 0.6977, 0.1327, 0.5523, 0.1405, 0.5552, 0.1405, 0.6948, 0.3953, 0.2676, 0.3953, 0.4824, 0.375, 0.4822, 0.375, 0.2678, 0.1428, 0.5, 0.3572, 0.5, 0.3564, 0.5218, 0.1436, 0.5218, 0.1436, 0.5218, 0.3564, 0.5218, 0.3554, 0.5436, 0.1446, 0.5436, 0.3953, 0.5495, 0.3953, 0.7005, 0.3852, 0.7005, 0.3852, 0.5495, 0.3852, 0.5495, 0.3852, 0.7005, 0.3673, 0.6977, 0.3673, 0.5523, 0.3673, 0.5523, 0.3673, 0.6977, 0.3595, 0.6948, 0.3595, 0.5552, 0.3953, 0.7676, 0.3953, 0.9824, 0.375, 0.9822, 0.375, 0.7678, 0.3572, 0.75, 0.1428, 0.75, 0.1436, 0.7282, 0.3564, 0.7282, 0.3564, 0.7282, 0.1436, 0.7282, 0.1446, 0.7064, 0.3554, 0.7064, 0.3953, 0.9824, 0.616, 0.9824, 0.616, 1.0, 0.3953, 1.0])
me_cube_004.materials.append(mat_battery_001)
me_cube_004.update()

# ---- curves / text
txt_text_001 = bpy.data.curves.new('Text.001', 'FONT')
txt_text_001.dimensions = '2D'
txt_text_001.body = '-'
txt_text_001.materials.append(mat_negative)
txt_text = bpy.data.curves.new('Text', 'FONT')
txt_text.dimensions = '2D'
txt_text.body = '+ '
txt_text.materials.append(mat_positive)

# ---- objects
ob_text_001 = bpy.data.objects.new('Text.001', txt_text_001)
ob_text = bpy.data.objects.new('Text', txt_text)
ob_cube_002 = bpy.data.objects.new('Cube.002', me_cube_003)
ob_cube_001 = bpy.data.objects.new('Cube.001', me_cube_002)
ob_battery = bpy.data.objects.new('Battery', me_cube_004)

# ---- transforms, parenting, visibility, modifiers, constraints
ob_text_001.parent = ob_battery
ob_text_001.location = (0.1437, -0.2658, 0.1394)
ob_text_001.rotation_euler = (1.571, -0.0, 0.0)
ob_text_001.scale = (0.3628, 0.3628, 0.3628)
_m = ob_text_001.modifiers.new('Solidify', 'SOLIDIFY')
_m.thickness = 0.19
ob_text.parent = ob_battery
ob_text.location = (-0.273, -0.2658, 0.1394)
ob_text.rotation_euler = (1.571, -0.0, 0.0)
ob_text.scale = (0.2498, 0.2498, 0.2498)
_m = ob_text.modifiers.new('Solidify', 'SOLIDIFY')
_m.thickness = 0.19
ob_cube_002.parent = ob_battery
ob_cube_002.location = (0.0, 0.02571, 0.2516)
ob_cube_002.scale = (0.306, 0.04942, 0.1616)
ob_cube_001.parent = ob_battery
ob_cube_001.location = (0.2016, -0.06738, 0.3591)
ob_cube_001.scale = (-0.05793, -0.05793, -0.1218)
ob_battery.location = (0.0, 0.0, 0.0)

# ---- collection membership
col_collection.objects.link(ob_text_001)
col_collection.objects.link(ob_text)
col_collection.objects.link(ob_cube_002)
col_collection.objects.link(ob_cube_001)
col_collection.objects.link(ob_battery)

# ---- scene / render settings (as saved in the file)
scene.frame_start = 1; scene.frame_end = 250; scene.frame_set(1)
scene.render.engine = 'BLENDER_EEVEE_NEXT'
scene.cycles.sampling_pattern = 'TABULATED_SOBOL'
scene.eevee.ray_tracing_options.trace_max_roughness = 0.0
bpy.context.view_layer.update()

# ---- added for rendering (the .blend has no active camera and no usable light): camera, sun
cam_auto = bpy.data.cameras.new('AutoCamera')
cam_auto.lens = 50.0
cam_auto.sensor_width = 36.0
cam_auto.clip_end = 1000.0
ob_auto_camera = bpy.data.objects.new('AutoCamera', cam_auto)
scene.collection.objects.link(ob_auto_camera)
ob_auto_camera.location = (1.02072, -1.25354, 0.916606)
ob_auto_camera.rotation_euler = (1.09748, -7.21219e-08, 0.694738)
scene.camera = ob_auto_camera
light_auto_sun = bpy.data.lights.new('AutoSun', 'SUN')
light_auto_sun.energy = 3.0
light_auto_sun.angle = 0.0523599
ob_auto_sun = bpy.data.objects.new('AutoSun', light_auto_sun)
scene.collection.objects.link(ob_auto_sun)
ob_auto_sun.rotation_euler = (0.872665, 0.174533, 0.523599)
bpy.context.view_layer.update()
